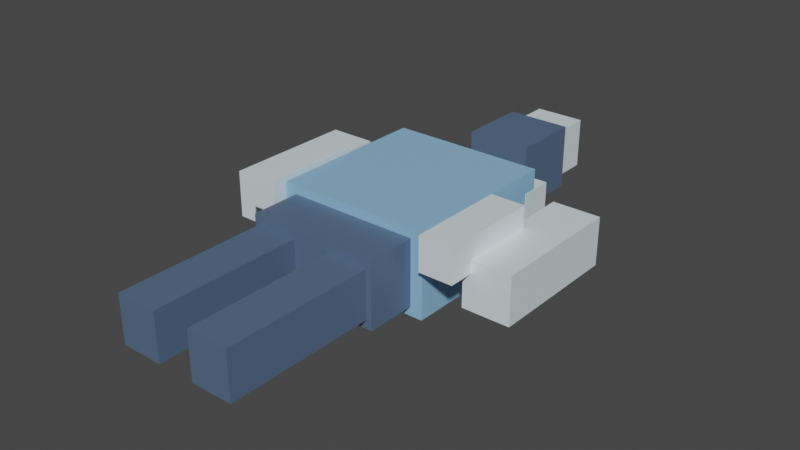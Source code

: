# Source: nix-calder_female_v4_2.blend  (saved by Blender 3.3.6; exported with 4.5.12 LTS)
import bpy
from mathutils import Matrix  # noqa: F401  (used for matrix-valued properties, if any)

bpy.ops.wm.read_factory_settings(use_empty=True)
scene = bpy.context.scene
scene.name = 'Scene'

# ---- collections
col_collection = bpy.data.collections.new('Collection'); scene.collection.children.link(col_collection)

# ---- materials (node trees are filled in below, after node groups)
mat_nix_calder_female_primary = bpy.data.materials.new('nix-calder_female_primary')
mat_nix_calder_female_primary.use_transparent_shadow = False
mat_nix_calder_female_secondary = bpy.data.materials.new('nix-calder_female_secondary')
mat_nix_calder_female_secondary.use_transparent_shadow = False
mat_nix_calder_female_accent = bpy.data.materials.new('nix-calder_female_accent')
mat_nix_calder_female_accent.use_transparent_shadow = False

# ---- material node trees
mat_nix_calder_female_primary.use_nodes = True; mat_nix_calder_female_primary.node_tree.nodes.clear()
_N = mat_nix_calder_female_primary.node_tree.nodes; _L = mat_nix_calder_female_primary.node_tree.links
n0 = _N.new('ShaderNodeBsdfPrincipled'); n0.name = 'Principled BSDF'; n0.location = (10, 300)
n0.distribution = 'GGX'
n0.subsurface_method = 'RANDOM_WALK_SKIN'
n0.inputs[0].default_value = (0.3, 0.57, 0.85, 1.0)
n0.inputs[1].default_value = 0.15
n0.inputs[2].default_value = 0.45
n0.inputs[3].default_value = 1.45
n0.inputs[27].default_value = (0.0, 0.0, 0.0, 1.0)
n0.inputs[28].default_value = 1.0
n1 = _N.new('ShaderNodeOutputMaterial'); n1.name = 'Material Output'; n1.location = (300, 300)
_L.new(n0.outputs[0], n1.inputs[0])
n1.is_active_output = True
mat_nix_calder_female_secondary.use_nodes = True; mat_nix_calder_female_secondary.node_tree.nodes.clear()
_N = mat_nix_calder_female_secondary.node_tree.nodes; _L = mat_nix_calder_female_secondary.node_tree.links
n0 = _N.new('ShaderNodeBsdfPrincipled'); n0.name = 'Principled BSDF'; n0.location = (10, 300)
n0.distribution = 'GGX'
n0.subsurface_method = 'RANDOM_WALK_SKIN'
n0.inputs[0].default_value = (0.1, 0.16, 0.26, 1.0)
n0.inputs[1].default_value = 0.15
n0.inputs[2].default_value = 0.45
n0.inputs[3].default_value = 1.45
n0.inputs[27].default_value = (0.0, 0.0, 0.0, 1.0)
n0.inputs[28].default_value = 1.0
n1 = _N.new('ShaderNodeOutputMaterial'); n1.name = 'Material Output'; n1.location = (300, 300)
_L.new(n0.outputs[0], n1.inputs[0])
n1.is_active_output = True
mat_nix_calder_female_accent.use_nodes = True; mat_nix_calder_female_accent.node_tree.nodes.clear()
_N = mat_nix_calder_female_accent.node_tree.nodes; _L = mat_nix_calder_female_accent.node_tree.links
n0 = _N.new('ShaderNodeBsdfPrincipled'); n0.name = 'Principled BSDF'; n0.location = (10, 300)
n0.distribution = 'GGX'
n0.subsurface_method = 'RANDOM_WALK_SKIN'
n0.inputs[0].default_value = (0.85, 0.96, 1.0, 1.0)
n0.inputs[1].default_value = 0.15
n0.inputs[2].default_value = 0.45
n0.inputs[3].default_value = 1.45
n0.inputs[27].default_value = (0.0, 0.0, 0.0, 1.0)
n0.inputs[28].default_value = 1.0
n1 = _N.new('ShaderNodeOutputMaterial'); n1.name = 'Material Output'; n1.location = (300, 300)
_L.new(n0.outputs[0], n1.inputs[0])
n1.is_active_output = True

# ---- world
world_world = bpy.data.worlds.new('World'); scene.world = world_world
world_world.use_nodes = True; world_world.node_tree.nodes.clear()
_N = world_world.node_tree.nodes; _L = world_world.node_tree.links
n0 = _N.new('ShaderNodeOutputWorld'); n0.name = 'World Output'; n0.location = (300, 300)
n1 = _N.new('ShaderNodeBackground'); n1.name = 'Background'; n1.location = (10, 300)
n1.inputs[0].default_value = (0.05088, 0.05088, 0.05088, 1.0)
_L.new(n1.outputs[0], n0.inputs[0])
n0.is_active_output = True
world_world.color = (0.05088, 0.05088, 0.05088)
world_world.use_sun_shadow = False
world_world.sun_shadow_jitter_overblur = 0.0

# ---- meshes
me_cube = bpy.data.meshes.new('Cube')
me_cube.from_pydata([(-0.2737, -0.2881, -0.1467), (-0.2737, -0.2881, 0.1467), (-0.2737, 0.2881, -0.1467), (-0.2737, 0.2881, 0.1467), (0.2737, -0.2881, -0.1467), (0.2737, -0.2881, 0.1467), (0.2737, 0.2881, -0.1467), (0.2737, 0.2881, 0.1467), (-0.1152, 0.4743, -0.1152), (-0.1152, 0.4743, 0.1152), (-0.1152, 0.7257, -0.1152), (-0.1152, 0.7257, 0.1152), (0.1152, 0.4743, -0.1152), (0.1152, 0.4743, 0.1152), (0.1152, 0.7257, -0.1152), (0.1152, 0.7257, 0.1152), (-0.2133, -0.9881, -0.08381), (-0.2133, -0.9881, 0.08381), (-0.2133, -0.4119, -0.08381), (-0.2133, -0.4119, 0.08381), (-0.06667, -0.9881, -0.08381), (-0.06667, -0.9881, 0.08381), (-0.06667, -0.4119, -0.08381), (-0.06667, -0.4119, 0.08381), (0.06667, -0.9881, -0.08381), (0.06667, -0.9881, 0.08381), (0.06667, -0.4119, -0.08381), (0.06667, -0.4119, 0.08381), (0.2133, -0.9881, -0.08381), (0.2133, -0.9881, 0.08381), (0.2133, -0.4119, -0.08381), (0.2133, -0.4119, 0.08381), (-0.5491, -0.2357, -0.08381), (-0.5491, -0.2357, 0.08381), (-0.5491, 0.2357, -0.08381), (-0.5491, 0.2357, 0.08381), (-0.3815, -0.2357, -0.08381), (-0.3815, -0.2357, 0.08381), (-0.3815, 0.2357, -0.08381), (-0.3815, 0.2357, 0.08381), (0.3815, -0.2357, -0.08381), (0.3815, -0.2357, 0.08381), (0.3815, 0.2357, -0.08381), (0.3815, 0.2357, 0.08381), (0.5491, -0.2357, -0.08381), (0.5491, -0.2357, 0.08381), (0.5491, 0.2357, -0.08381), (0.5491, 0.2357, 0.08381), (-0.231, -0.4643, -0.1152), (-0.231, -0.4643, 0.1152), (-0.231, -0.2757, -0.1152), (-0.231, -0.2757, 0.1152), (0.231, -0.4643, -0.1152), (0.231, -0.4643, 0.1152), (0.231, -0.2757, -0.1152), (0.231, -0.2757, 0.1152), (-0.275, 0.24, -0.175), (-0.275, 0.24, 0.075), (-0.275, 0.36, -0.175), (-0.275, 0.36, 0.075), (0.275, 0.24, -0.175), (0.275, 0.24, 0.075), (0.275, 0.36, -0.175), (0.275, 0.36, 0.075), (-0.41, -0.325, 0.04), (-0.41, -0.325, 0.16), (-0.41, 0.025, 0.04), (-0.41, 0.025, 0.16), (-0.29, -0.325, 0.04), (-0.29, -0.325, 0.16), (-0.29, 0.025, 0.04), (-0.29, 0.025, 0.16), (0.29, -0.325, 0.04), (0.29, -0.325, 0.16), (0.29, 0.025, 0.04), (0.29, 0.025, 0.16), (0.41, -0.325, 0.04), (0.41, -0.325, 0.16), (0.41, 0.025, 0.04), (0.41, 0.025, 0.16), (-0.09, 0.73, -0.09), (-0.09, 0.73, 0.09), (-0.09, 0.87, -0.09), (-0.09, 0.87, 0.09), (0.09, 0.73, -0.09), (0.09, 0.73, 0.09), (0.09, 0.87, -0.09), (0.09, 0.87, 0.09)], [], [(0, 1, 3, 2), (2, 3, 7, 6), (6, 7, 5, 4), (4, 5, 1, 0), (2, 6, 4, 0), (7, 3, 1, 5), (8, 9, 11, 10), (10, 11, 15, 14), (14, 15, 13, 12), (12, 13, 9, 8), (10, 14, 12, 8), (15, 11, 9, 13), (16, 17, 19, 18), (18, 19, 23, 22), (22, 23, 21, 20), (20, 21, 17, 16), (18, 22, 20, 16), (23, 19, 17, 21), (24, 25, 27, 26), (26, 27, 31, 30), (30, 31, 29, 28), (28, 29, 25, 24), (26, 30, 28, 24), (31, 27, 25, 29), (32, 33, 35, 34), (34, 35, 39, 38), (38, 39, 37, 36), (36, 37, 33, 32), (34, 38, 36, 32), (39, 35, 33, 37), (40, 41, 43, 42), (42, 43, 47, 46), (46, 47, 45, 44), (44, 45, 41, 40), (42, 46, 44, 40), (47, 43, 41, 45), (48, 49, 51, 50), (50, 51, 55, 54), (54, 55, 53, 52), (52, 53, 49, 48), (50, 54, 52, 48), (55, 51, 49, 53), (56, 57, 59, 58), (58, 59, 63, 62), (62, 63, 61, 60), (60, 61, 57, 56), (58, 62, 60, 56), (63, 59, 57, 61), (64, 65, 67, 66), (66, 67, 71, 70), (70, 71, 69, 68), (68, 69, 65, 64), (66, 70, 68, 64), (71, 67, 65, 69), (72, 73, 75, 74), (74, 75, 79, 78), (78, 79, 77, 76), (76, 77, 73, 72), (74, 78, 76, 72), (79, 75, 73, 77), (80, 81, 83, 82), (82, 83, 87, 86), (86, 87, 85, 84), (84, 85, 81, 80), (82, 86, 84, 80), (87, 83, 81, 85)])
me_cube.polygons.foreach_set('material_index', [0, 0, 0, 0, 0, 0, 1, 1, 1, 1, 1, 1, 1, 1, 1, 1, 1, 1, 1, 1, 1, 1, 1, 1, 2, 2, 2, 2, 2, 2, 2, 2, 2, 2, 2, 2, 1, 1, 1, 1, 1, 1, 2, 2, 2, 2, 2, 2, 2, 2, 2, 2, 2, 2, 2, 2, 2, 2, 2, 2, 2, 2, 2, 2, 2, 2])
_uv = me_cube.uv_layers.new(name='UVMap')
_uv.uv.foreach_set('vector', [0.375, 0.0, 0.625, 0.0, 0.625, 0.25, 0.375, 0.25, 0.375, 0.25, 0.625, 0.25, 0.625, 0.5, 0.375, 0.5, 0.375, 0.5, 0.625, 0.5, 0.625, 0.75, 0.375, 0.75, 0.375, 0.75, 0.625, 0.75, 0.625, 1.0, 0.375, 1.0, 0.125, 0.5, 0.375, 0.5, 0.375, 0.75, 0.125, 0.75, 0.625, 0.5, 0.875, 0.5, 0.875, 0.75, 0.625, 0.75, 0.375, 0.0, 0.625, 0.0, 0.625, 0.25, 0.375, 0.25, 0.375, 0.25, 0.625, 0.25, 0.625, 0.5, 0.375, 0.5, 0.375, 0.5, 0.625, 0.5, 0.625, 0.75, 0.375, 0.75, 0.375, 0.75, 0.625, 0.75, 0.625, 1.0, 0.375, 1.0, 0.125, 0.5, 0.375, 0.5, 0.375, 0.75, 0.125, 0.75, 0.625, 0.5, 0.875, 0.5, 0.875, 0.75, 0.625, 0.75, 0.375, 0.0, 0.625, 0.0, 0.625, 0.25, 0.375, 0.25, 0.375, 0.25, 0.625, 0.25, 0.625, 0.5, 0.375, 0.5, 0.375, 0.5, 0.625, 0.5, 0.625, 0.75, 0.375, 0.75, 0.375, 0.75, 0.625, 0.75, 0.625, 1.0, 0.375, 1.0, 0.125, 0.5, 0.375, 0.5, 0.375, 0.75, 0.125, 0.75, 0.625, 0.5, 0.875, 0.5, 0.875, 0.75, 0.625, 0.75, 0.375, 0.0, 0.625, 0.0, 0.625, 0.25, 0.375, 0.25, 0.375, 0.25, 0.625, 0.25, 0.625, 0.5, 0.375, 0.5, 0.375, 0.5, 0.625, 0.5, 0.625, 0.75, 0.375, 0.75, 0.375, 0.75, 0.625, 0.75, 0.625, 1.0, 0.375, 1.0, 0.125, 0.5, 0.375, 0.5, 0.375, 0.75, 0.125, 0.75, 0.625, 0.5, 0.875, 0.5, 0.875, 0.75, 0.625, 0.75, 0.375, 0.0, 0.625, 0.0, 0.625, 0.25, 0.375, 0.25, 0.375, 0.25, 0.625, 0.25, 0.625, 0.5, 0.375, 0.5, 0.375, 0.5, 0.625, 0.5, 0.625, 0.75, 0.375, 0.75, 0.375, 0.75, 0.625, 0.75, 0.625, 1.0, 0.375, 1.0, 0.125, 0.5, 0.375, 0.5, 0.375, 0.75, 0.125, 0.75, 0.625, 0.5, 0.875, 0.5, 0.875, 0.75, 0.625, 0.75, 0.375, 0.0, 0.625, 0.0, 0.625, 0.25, 0.375, 0.25, 0.375, 0.25, 0.625, 0.25, 0.625, 0.5, 0.375, 0.5, 0.375, 0.5, 0.625, 0.5, 0.625, 0.75, 0.375, 0.75, 0.375, 0.75, 0.625, 0.75, 0.625, 1.0, 0.375, 1.0, 0.125, 0.5, 0.375, 0.5, 0.375, 0.75, 0.125, 0.75, 0.625, 0.5, 0.875, 0.5, 0.875, 0.75, 0.625, 0.75, 0.375, 0.0, 0.625, 0.0, 0.625, 0.25, 0.375, 0.25, 0.375, 0.25, 0.625, 0.25, 0.625, 0.5, 0.375, 0.5, 0.375, 0.5, 0.625, 0.5, 0.625, 0.75, 0.375, 0.75, 0.375, 0.75, 0.625, 0.75, 0.625, 1.0, 0.375, 1.0, 0.125, 0.5, 0.375, 0.5, 0.375, 0.75, 0.125, 0.75, 0.625, 0.5, 0.875, 0.5, 0.875, 0.75, 0.625, 0.75, 0.375, 0.0, 0.625, 0.0, 0.625, 0.25, 0.375, 0.25, 0.375, 0.25, 0.625, 0.25, 0.625, 0.5, 0.375, 0.5, 0.375, 0.5, 0.625, 0.5, 0.625, 0.75, 0.375, 0.75, 0.375, 0.75, 0.625, 0.75, 0.625, 1.0, 0.375, 1.0, 0.125, 0.5, 0.375, 0.5, 0.375, 0.75, 0.125, 0.75, 0.625, 0.5, 0.875, 0.5, 0.875, 0.75, 0.625, 0.75, 0.375, 0.0, 0.625, 0.0, 0.625, 0.25, 0.375, 0.25, 0.375, 0.25, 0.625, 0.25, 0.625, 0.5, 0.375, 0.5, 0.375, 0.5, 0.625, 0.5, 0.625, 0.75, 0.375, 0.75, 0.375, 0.75, 0.625, 0.75, 0.625, 1.0, 0.375, 1.0, 0.125, 0.5, 0.375, 0.5, 0.375, 0.75, 0.125, 0.75, 0.625, 0.5, 0.875, 0.5, 0.875, 0.75, 0.625, 0.75, 0.375, 0.0, 0.625, 0.0, 0.625, 0.25, 0.375, 0.25, 0.375, 0.25, 0.625, 0.25, 0.625, 0.5, 0.375, 0.5, 0.375, 0.5, 0.625, 0.5, 0.625, 0.75, 0.375, 0.75, 0.375, 0.75, 0.625, 0.75, 0.625, 1.0, 0.375, 1.0, 0.125, 0.5, 0.375, 0.5, 0.375, 0.75, 0.125, 0.75, 0.625, 0.5, 0.875, 0.5, 0.875, 0.75, 0.625, 0.75, 0.375, 0.0, 0.625, 0.0, 0.625, 0.25, 0.375, 0.25, 0.375, 0.25, 0.625, 0.25, 0.625, 0.5, 0.375, 0.5, 0.375, 0.5, 0.625, 0.5, 0.625, 0.75, 0.375, 0.75, 0.375, 0.75, 0.625, 0.75, 0.625, 1.0, 0.375, 1.0, 0.125, 0.5, 0.375, 0.5, 0.375, 0.75, 0.125, 0.75, 0.625, 0.5, 0.875, 0.5, 0.875, 0.75, 0.625, 0.75])
me_cube.materials.append(mat_nix_calder_female_primary)
me_cube.materials.append(mat_nix_calder_female_secondary)
me_cube.materials.append(mat_nix_calder_female_accent)
me_cube.update()
arm_armature = bpy.data.armatures.new('Armature')  # bones are not reproduced

# ---- objects
ob_nix_calder_female_body = bpy.data.objects.new('nix-calder_female_body', me_cube)
ob_nix_calder_shared_armature = bpy.data.objects.new('nix-calder_shared_armature', arm_armature)

# ---- transforms, parenting, visibility, modifiers, constraints
ob_nix_calder_female_body.location = (0.0, 1.15, 0.0)
ob_nix_calder_shared_armature.location = (0.0, 0.0, 0.0)

# ---- collection membership
col_collection.objects.link(ob_nix_calder_female_body)
col_collection.objects.link(ob_nix_calder_shared_armature)

# ---- scene / render settings (as saved in the file)
scene.frame_start = 1; scene.frame_end = 250; scene.frame_set(1)
scene.render.engine = 'BLENDER_EEVEE_NEXT'
scene.cycles.sampling_pattern = 'TABULATED_SOBOL'
scene.cycles.use_light_tree = False
scene.view_settings.view_transform = 'Filmic'
bpy.context.view_layer.update()

# ---- added for rendering (the .blend has no active camera and no usable light): camera, sun
cam_auto = bpy.data.cameras.new('AutoCamera')
cam_auto.lens = 50.0
cam_auto.sensor_width = 36.0
cam_auto.clip_end = 1000.0
ob_auto_camera = bpy.data.objects.new('AutoCamera', cam_auto)
scene.collection.objects.link(ob_auto_camera)
ob_auto_camera.location = (2.02086, -1.33408, 1.60919)
ob_auto_camera.rotation_euler = (1.09748, -7.21219e-08, 0.694738)
scene.camera = ob_auto_camera
light_auto_sun = bpy.data.lights.new('AutoSun', 'SUN')
light_auto_sun.energy = 3.0
light_auto_sun.angle = 0.0523599
ob_auto_sun = bpy.data.objects.new('AutoSun', light_auto_sun)
scene.collection.objects.link(ob_auto_sun)
ob_auto_sun.rotation_euler = (0.872665, 0.174533, 0.523599)
bpy.context.view_layer.update()
